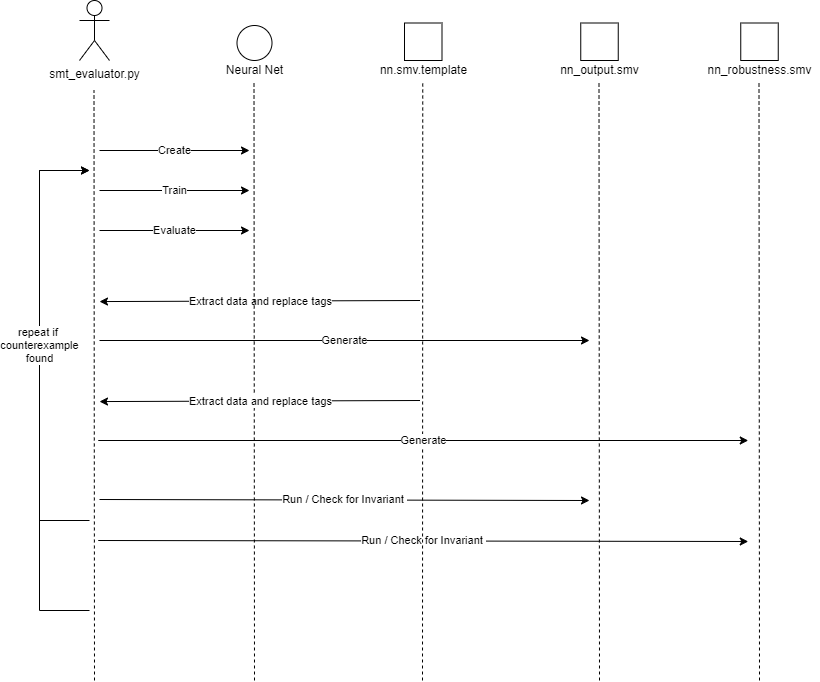

The diagram above was exported from draw.io. Its source (the exported page's mxGraphModel, read from the mxfile embedded in the PNG):
<mxGraphModel dx="1185" dy="1111" grid="1" gridSize="10" guides="1" tooltips="1" connect="1" arrows="1" fold="1" page="1" pageScale="1" pageWidth="850" pageHeight="1100" math="0" shadow="0">
  <root>
    <mxCell id="0" />
    <mxCell id="1" parent="0" />
    <mxCell id="ZERFMmmlHw6zXUPR-iYj-10" value="Create" style="endArrow=classic;html=1;rounded=0;" edge="1" parent="1">
      <mxGeometry width="50" height="50" relative="1" as="geometry">
        <mxPoint x="120" y="200" as="sourcePoint" />
        <mxPoint x="270" y="200" as="targetPoint" />
      </mxGeometry>
    </mxCell>
    <mxCell id="ZERFMmmlHw6zXUPR-iYj-12" value="Train" style="endArrow=classic;html=1;rounded=0;" edge="1" parent="1">
      <mxGeometry width="50" height="50" relative="1" as="geometry">
        <mxPoint x="120" y="240" as="sourcePoint" />
        <mxPoint x="270" y="240" as="targetPoint" />
      </mxGeometry>
    </mxCell>
    <mxCell id="ZERFMmmlHw6zXUPR-iYj-15" value="Extract data and replace tags" style="endArrow=classic;html=1;rounded=0;exitX=0;exitY=0.5;exitDx=0;exitDy=0;" edge="1" parent="1">
      <mxGeometry width="50" height="50" relative="1" as="geometry">
        <mxPoint x="440.51" y="350" as="sourcePoint" />
        <mxPoint x="120" y="351.06" as="targetPoint" />
      </mxGeometry>
    </mxCell>
    <mxCell id="ZERFMmmlHw6zXUPR-iYj-18" value="Generate" style="endArrow=classic;html=1;rounded=0;exitX=1.005;exitY=0.459;exitDx=0;exitDy=0;exitPerimeter=0;" edge="1" parent="1">
      <mxGeometry width="50" height="50" relative="1" as="geometry">
        <mxPoint x="120.00250000000005" y="390" as="sourcePoint" />
        <mxPoint x="610" y="390" as="targetPoint" />
      </mxGeometry>
    </mxCell>
    <mxCell id="ZERFMmmlHw6zXUPR-iYj-19" value="Evaluate" style="endArrow=classic;html=1;rounded=0;" edge="1" parent="1">
      <mxGeometry width="50" height="50" relative="1" as="geometry">
        <mxPoint x="120" y="280" as="sourcePoint" />
        <mxPoint x="270" y="280" as="targetPoint" />
      </mxGeometry>
    </mxCell>
    <mxCell id="ZERFMmmlHw6zXUPR-iYj-22" value="Run / Check for Invariant&amp;nbsp;" style="endArrow=classic;html=1;rounded=0;exitX=0.995;exitY=0.525;exitDx=0;exitDy=0;exitPerimeter=0;" edge="1" parent="1">
      <mxGeometry width="50" height="50" relative="1" as="geometry">
        <mxPoint x="119.99749999999995" y="549" as="sourcePoint" />
        <mxPoint x="610" y="550" as="targetPoint" />
      </mxGeometry>
    </mxCell>
    <mxCell id="ZERFMmmlHw6zXUPR-iYj-23" value="Run / Check for Invariant&amp;nbsp;" style="endArrow=classic;html=1;rounded=0;exitX=0.995;exitY=0.725;exitDx=0;exitDy=0;exitPerimeter=0;" edge="1" parent="1">
      <mxGeometry width="50" height="50" relative="1" as="geometry">
        <mxPoint x="118.74749999999995" y="590" as="sourcePoint" />
        <mxPoint x="768.75" y="591" as="targetPoint" />
      </mxGeometry>
    </mxCell>
    <mxCell id="ZERFMmmlHw6zXUPR-iYj-24" value="smt_evaluator.py" style="shape=umlActor;verticalLabelPosition=bottom;verticalAlign=top;html=1;outlineConnect=0;" vertex="1" parent="1">
      <mxGeometry x="100" y="50" width="30" height="60" as="geometry" />
    </mxCell>
    <mxCell id="ZERFMmmlHw6zXUPR-iYj-27" value="" style="endArrow=none;dashed=1;html=1;rounded=0;" edge="1" parent="1">
      <mxGeometry width="50" height="50" relative="1" as="geometry">
        <mxPoint x="115" y="730" as="sourcePoint" />
        <mxPoint x="114.5" y="140" as="targetPoint" />
      </mxGeometry>
    </mxCell>
    <mxCell id="ZERFMmmlHw6zXUPR-iYj-28" value="" style="ellipse;whiteSpace=wrap;html=1;aspect=fixed;" vertex="1" parent="1">
      <mxGeometry x="257.5" y="75" width="35" height="35" as="geometry" />
    </mxCell>
    <mxCell id="ZERFMmmlHw6zXUPR-iYj-29" value="Neural Net" style="text;html=1;align=center;verticalAlign=middle;resizable=0;points=[];autosize=1;strokeColor=none;fillColor=none;" vertex="1" parent="1">
      <mxGeometry x="240" y="110" width="70" height="20" as="geometry" />
    </mxCell>
    <mxCell id="ZERFMmmlHw6zXUPR-iYj-31" value="" style="endArrow=none;dashed=1;html=1;rounded=0;" edge="1" parent="1">
      <mxGeometry width="50" height="50" relative="1" as="geometry">
        <mxPoint x="275" y="730" as="sourcePoint" />
        <mxPoint x="274.5" y="130" as="targetPoint" />
      </mxGeometry>
    </mxCell>
    <mxCell id="ZERFMmmlHw6zXUPR-iYj-32" value="" style="whiteSpace=wrap;html=1;aspect=fixed;" vertex="1" parent="1">
      <mxGeometry x="425" y="72.5" width="37.5" height="37.5" as="geometry" />
    </mxCell>
    <mxCell id="ZERFMmmlHw6zXUPR-iYj-33" value="nn.smv.template" style="text;html=1;align=center;verticalAlign=middle;resizable=0;points=[];autosize=1;strokeColor=none;fillColor=none;" vertex="1" parent="1">
      <mxGeometry x="393.75" y="110" width="100" height="20" as="geometry" />
    </mxCell>
    <mxCell id="ZERFMmmlHw6zXUPR-iYj-34" value="" style="endArrow=none;dashed=1;html=1;rounded=0;" edge="1" parent="1">
      <mxGeometry width="50" height="50" relative="1" as="geometry">
        <mxPoint x="443" y="730" as="sourcePoint" />
        <mxPoint x="443.25" y="130" as="targetPoint" />
      </mxGeometry>
    </mxCell>
    <mxCell id="ZERFMmmlHw6zXUPR-iYj-35" value="" style="whiteSpace=wrap;html=1;aspect=fixed;" vertex="1" parent="1">
      <mxGeometry x="601.25" y="72.5" width="37.5" height="37.5" as="geometry" />
    </mxCell>
    <mxCell id="ZERFMmmlHw6zXUPR-iYj-36" value="nn_output.smv" style="text;html=1;align=center;verticalAlign=middle;resizable=0;points=[];autosize=1;strokeColor=none;fillColor=none;" vertex="1" parent="1">
      <mxGeometry x="575" y="110" width="90" height="20" as="geometry" />
    </mxCell>
    <mxCell id="ZERFMmmlHw6zXUPR-iYj-37" value="" style="whiteSpace=wrap;html=1;aspect=fixed;" vertex="1" parent="1">
      <mxGeometry x="761.25" y="72.5" width="37.5" height="37.5" as="geometry" />
    </mxCell>
    <mxCell id="ZERFMmmlHw6zXUPR-iYj-38" value="nn_robustness.smv" style="text;html=1;align=center;verticalAlign=middle;resizable=0;points=[];autosize=1;strokeColor=none;fillColor=none;" vertex="1" parent="1">
      <mxGeometry x="720" y="110" width="120" height="20" as="geometry" />
    </mxCell>
    <mxCell id="ZERFMmmlHw6zXUPR-iYj-39" value="" style="endArrow=none;dashed=1;html=1;rounded=0;" edge="1" parent="1">
      <mxGeometry width="50" height="50" relative="1" as="geometry">
        <mxPoint x="620" y="730" as="sourcePoint" />
        <mxPoint x="619.5" y="130" as="targetPoint" />
      </mxGeometry>
    </mxCell>
    <mxCell id="ZERFMmmlHw6zXUPR-iYj-40" value="" style="endArrow=none;dashed=1;html=1;rounded=0;" edge="1" parent="1">
      <mxGeometry width="50" height="50" relative="1" as="geometry">
        <mxPoint x="780" y="730" as="sourcePoint" />
        <mxPoint x="779.5" y="130" as="targetPoint" />
      </mxGeometry>
    </mxCell>
    <mxCell id="ZERFMmmlHw6zXUPR-iYj-42" value="Generate" style="endArrow=classic;html=1;rounded=0;" edge="1" parent="1">
      <mxGeometry width="50" height="50" relative="1" as="geometry">
        <mxPoint x="118.75" y="490" as="sourcePoint" />
        <mxPoint x="768.75" y="490" as="targetPoint" />
      </mxGeometry>
    </mxCell>
    <mxCell id="ZERFMmmlHw6zXUPR-iYj-43" value="" style="endArrow=classic;html=1;rounded=0;" edge="1" parent="1">
      <mxGeometry width="50" height="50" relative="1" as="geometry">
        <mxPoint x="110" y="660" as="sourcePoint" />
        <mxPoint x="110" y="220" as="targetPoint" />
        <Array as="points">
          <mxPoint x="60" y="660" />
          <mxPoint x="60" y="220" />
        </Array>
      </mxGeometry>
    </mxCell>
    <mxCell id="ZERFMmmlHw6zXUPR-iYj-44" value="repeat if&amp;nbsp;&lt;br&gt;counterexample&lt;br&gt;found" style="endArrow=classic;html=1;rounded=0;" edge="1" parent="1">
      <mxGeometry width="50" height="50" relative="1" as="geometry">
        <mxPoint x="110" y="570" as="sourcePoint" />
        <mxPoint x="110" y="220" as="targetPoint" />
        <Array as="points">
          <mxPoint x="60" y="570" />
          <mxPoint x="60" y="220" />
        </Array>
      </mxGeometry>
    </mxCell>
    <mxCell id="ZERFMmmlHw6zXUPR-iYj-45" value="Extract data and replace tags" style="endArrow=classic;html=1;rounded=0;exitX=0;exitY=0.5;exitDx=0;exitDy=0;" edge="1" parent="1">
      <mxGeometry width="50" height="50" relative="1" as="geometry">
        <mxPoint x="440.51" y="450" as="sourcePoint" />
        <mxPoint x="120" y="451.05999999999995" as="targetPoint" />
      </mxGeometry>
    </mxCell>
  </root>
</mxGraphModel>